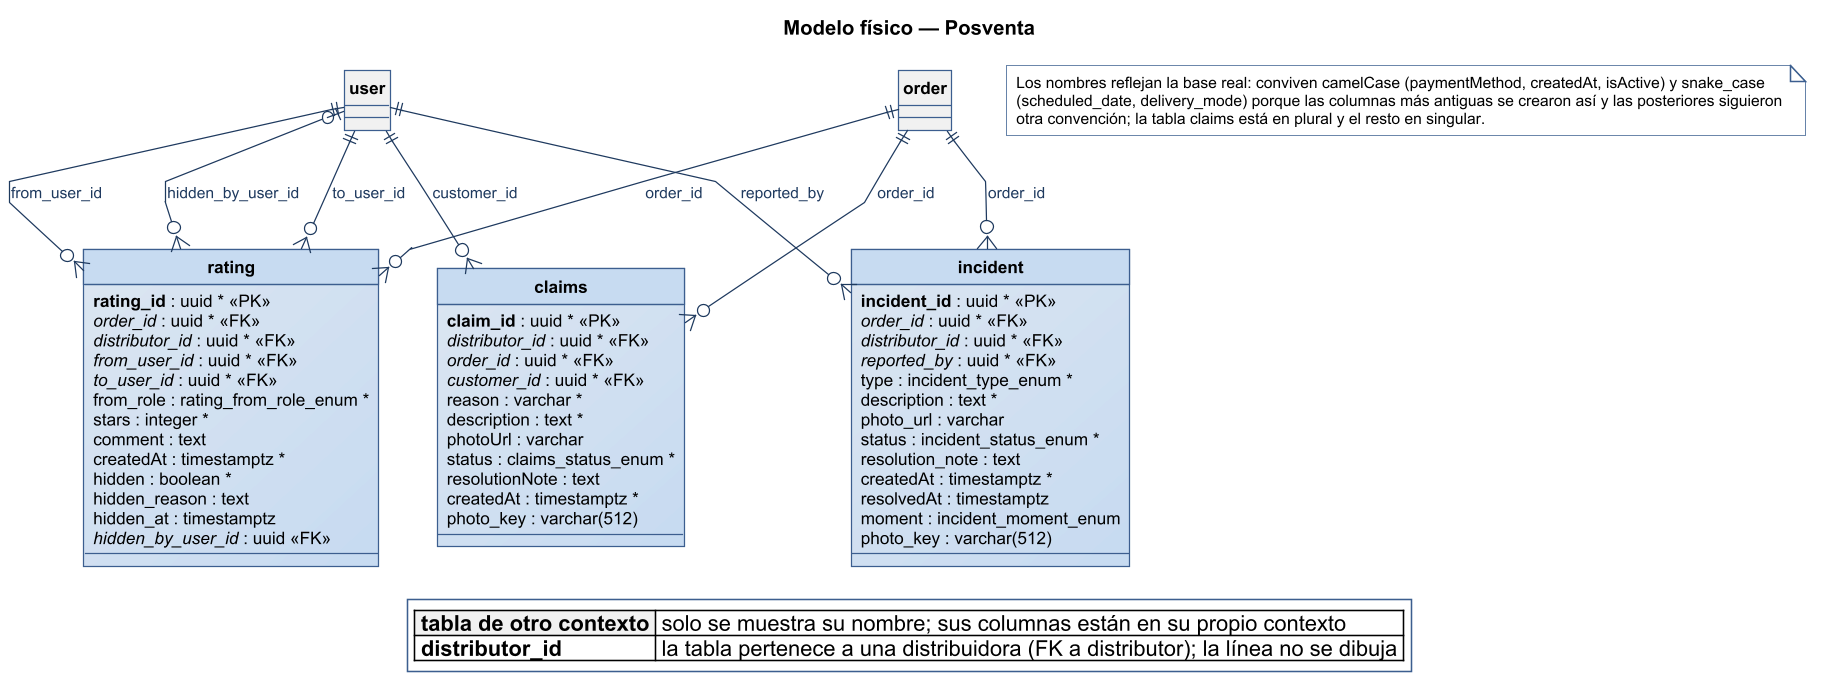

The diagram above was rendered by PlantUML. Its source (embedded in the PNG):
@startuml
title Modelo físico — Posventa
!include ../../estilo-vp.iuml
skinparam entity<<ajena>> {
  BackgroundColor #F1F1F1
  BorderColor #8A97A3
  FontColor #55616C
}
skinparam class<<propuesto>> {
  BorderColor #1F5E8C
  BackgroundColor #FFF6D9
}
skinparam entity<<propuesto>> {
  BorderColor #1F5E8C
  BackgroundColor #FFF6D9
}

hide circle
skinparam linetype polyline

entity "claims" as e_claims {
  {field} **claim_id** : uuid * <<PK>>
  {field} //distributor_id// : uuid * <<FK>>
  {field} //order_id// : uuid * <<FK>>
  {field} //customer_id// : uuid * <<FK>>
  {field} reason : varchar *
  {field} description : text *
  {field} photoUrl : varchar
  {field} status : claims_status_enum *
  {field} resolutionNote : text
  {field} createdAt : timestamptz *
  {field} photo_key : varchar(512)
}
entity "incident" as e_incident {
  {field} **incident_id** : uuid * <<PK>>
  {field} //order_id// : uuid * <<FK>>
  {field} //distributor_id// : uuid * <<FK>>
  {field} //reported_by// : uuid * <<FK>>
  {field} type : incident_type_enum *
  {field} description : text *
  {field} photo_url : varchar
  {field} status : incident_status_enum *
  {field} resolution_note : text
  {field} createdAt : timestamptz *
  {field} resolvedAt : timestamptz
  {field} moment : incident_moment_enum
  {field} photo_key : varchar(512)
}
entity "rating" as e_rating {
  {field} **rating_id** : uuid * <<PK>>
  {field} //order_id// : uuid * <<FK>>
  {field} //distributor_id// : uuid * <<FK>>
  {field} //from_user_id// : uuid * <<FK>>
  {field} //to_user_id// : uuid * <<FK>>
  {field} from_role : rating_from_role_enum *
  {field} stars : integer *
  {field} comment : text
  {field} createdAt : timestamptz *
  {field} hidden : boolean *
  {field} hidden_reason : text
  {field} hidden_at : timestamptz
  {field} //hidden_by_user_id// : uuid <<FK>>
}
entity "user" as e_user #F1F1F1 {
}
entity "order" as e_order #F1F1F1 {
}

e_user ||--o{ e_claims : customer_id
e_order ||--o{ e_claims : order_id
e_order ||--o{ e_incident : order_id
e_user ||--o{ e_incident : reported_by
e_user ||--o{ e_rating : from_user_id
e_user |o--o{ e_rating : hidden_by_user_id
e_order ||--o{ e_rating : order_id
e_user ||--o{ e_rating : to_user_id

legend bottom
|<#F1F1F1> **tabla de otro contexto** | solo se muestra su nombre; sus columnas están en su propio contexto |
|<#FFFFFF> **distributor_id** | la tabla pertenece a una distribuidora (FK a distributor); la línea no se dibuja |
endlegend
note as N
  Los nombres reflejan la base real: conviven camelCase (paymentMethod, createdAt, isActive) y snake_case
  (scheduled_date, delivery_mode) porque las columnas más antiguas se crearon así y las posteriores siguieron
  otra convención; la tabla claims está en plural y el resto en singular.
end note
@enduml